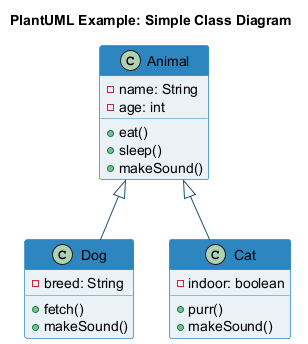

The diagram above was rendered by PlantUML. Its source (embedded in the PNG):
@startuml plantuml-example
skinparam backgroundColor transparent
skinparam defaultFontSize 14
skinparam shadowing false
skinparam ClassBorderColor #2e86c1
skinparam ClassBackgroundColor #eaf2f8
skinparam ClassHeaderBackgroundColor #2e86c1
skinparam ClassHeaderFontColor white
skinparam ArrowColor #1a5276

title PlantUML Example: Simple Class Diagram

class Animal {
  - name: String
  - age: int
  + eat()
  + sleep()
  + makeSound()
}

class Dog {
  - breed: String
  + fetch()
  + makeSound()
}

class Cat {
  - indoor: boolean
  + purr()
  + makeSound()
}

Animal <|-- Dog
Animal <|-- Cat

@enduml